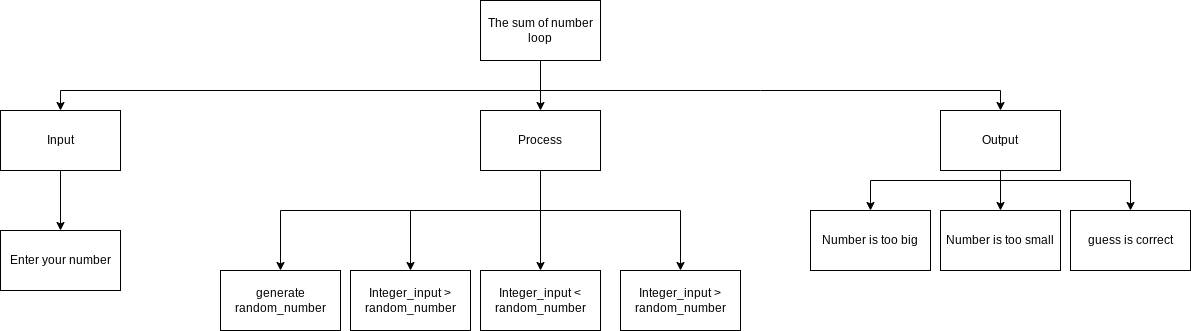

The diagram above was exported from draw.io. Its source (the exported page's mxGraphModel, read from the mxfile embedded in the PNG):
<mxGraphModel dx="1581" dy="1817" grid="1" gridSize="10" guides="1" tooltips="1" connect="1" arrows="1" fold="1" page="1" pageScale="1" pageWidth="827" pageHeight="1169" math="0" shadow="0">
  <root>
    <mxCell id="0" />
    <mxCell id="1" parent="0" />
    <mxCell id="2" style="edgeStyle=none;html=1;entryX=0.5;entryY=0;entryDx=0;entryDy=0;rounded=0;" parent="1" source="5" target="8" edge="1">
      <mxGeometry relative="1" as="geometry" />
    </mxCell>
    <mxCell id="3" style="edgeStyle=none;rounded=0;html=1;entryX=0.5;entryY=0;entryDx=0;entryDy=0;" parent="1" target="6" edge="1">
      <mxGeometry relative="1" as="geometry">
        <mxPoint x="260" y="-390.00000000000045" as="sourcePoint" />
        <Array as="points">
          <mxPoint x="-220" y="-390" />
        </Array>
      </mxGeometry>
    </mxCell>
    <mxCell id="4" style="edgeStyle=none;rounded=0;html=1;entryX=0.5;entryY=0;entryDx=0;entryDy=0;" parent="1" target="10" edge="1">
      <mxGeometry relative="1" as="geometry">
        <mxPoint x="260" y="-390.00000000000045" as="sourcePoint" />
        <Array as="points">
          <mxPoint x="480" y="-390" />
          <mxPoint x="720" y="-390" />
        </Array>
      </mxGeometry>
    </mxCell>
    <mxCell id="5" value="The sum of number loop" style="rounded=0;whiteSpace=wrap;html=1;" parent="1" vertex="1">
      <mxGeometry x="200" y="-480" width="120" height="60" as="geometry" />
    </mxCell>
    <mxCell id="18" value="" style="edgeStyle=none;html=1;" parent="1" source="6" target="11" edge="1">
      <mxGeometry relative="1" as="geometry" />
    </mxCell>
    <mxCell id="6" value="Input" style="rounded=0;whiteSpace=wrap;html=1;" parent="1" vertex="1">
      <mxGeometry x="-280" y="-370" width="120" height="60" as="geometry" />
    </mxCell>
    <mxCell id="34" style="edgeStyle=none;html=1;rounded=0;" parent="1" target="19" edge="1">
      <mxGeometry relative="1" as="geometry">
        <mxPoint x="260" y="-270" as="sourcePoint" />
        <Array as="points">
          <mxPoint x="400" y="-270" />
        </Array>
      </mxGeometry>
    </mxCell>
    <mxCell id="35" style="edgeStyle=none;html=1;entryX=0.5;entryY=0;entryDx=0;entryDy=0;" parent="1" source="8" target="20" edge="1">
      <mxGeometry relative="1" as="geometry" />
    </mxCell>
    <mxCell id="36" style="edgeStyle=none;html=1;entryX=0.5;entryY=0;entryDx=0;entryDy=0;rounded=0;" parent="1" target="30" edge="1">
      <mxGeometry relative="1" as="geometry">
        <mxPoint x="260" y="-270" as="sourcePoint" />
        <Array as="points">
          <mxPoint x="130" y="-270" />
        </Array>
      </mxGeometry>
    </mxCell>
    <mxCell id="37" style="edgeStyle=none;html=1;entryX=0.5;entryY=0;entryDx=0;entryDy=0;rounded=0;" parent="1" target="24" edge="1">
      <mxGeometry relative="1" as="geometry">
        <mxPoint x="260" y="-270" as="sourcePoint" />
        <Array as="points">
          <mxPoint y="-270" />
        </Array>
      </mxGeometry>
    </mxCell>
    <mxCell id="8" value="Process" style="rounded=0;whiteSpace=wrap;html=1;" parent="1" vertex="1">
      <mxGeometry x="200" y="-370" width="120" height="60" as="geometry" />
    </mxCell>
    <mxCell id="9" style="edgeStyle=none;rounded=0;html=1;" parent="1" target="14" edge="1">
      <mxGeometry relative="1" as="geometry">
        <mxPoint x="640" y="-300" as="sourcePoint" />
        <Array as="points">
          <mxPoint x="850" y="-300" />
        </Array>
      </mxGeometry>
    </mxCell>
    <mxCell id="26" style="edgeStyle=none;html=1;entryX=0.5;entryY=0;entryDx=0;entryDy=0;rounded=0;" parent="1" target="25" edge="1">
      <mxGeometry relative="1" as="geometry">
        <mxPoint x="660" y="-300" as="sourcePoint" />
        <Array as="points">
          <mxPoint x="590" y="-300" />
        </Array>
      </mxGeometry>
    </mxCell>
    <mxCell id="33" style="edgeStyle=none;html=1;entryX=0.5;entryY=0;entryDx=0;entryDy=0;" parent="1" source="10" target="31" edge="1">
      <mxGeometry relative="1" as="geometry" />
    </mxCell>
    <mxCell id="10" value="Output" style="rounded=0;whiteSpace=wrap;html=1;" parent="1" vertex="1">
      <mxGeometry x="660" y="-370" width="120" height="60" as="geometry" />
    </mxCell>
    <mxCell id="11" value="Enter your number" style="rounded=0;whiteSpace=wrap;html=1;" parent="1" vertex="1">
      <mxGeometry x="-280" y="-250" width="120" height="60" as="geometry" />
    </mxCell>
    <mxCell id="14" value="guess is correct" style="rounded=0;whiteSpace=wrap;html=1;" parent="1" vertex="1">
      <mxGeometry x="790" y="-270" width="120" height="60" as="geometry" />
    </mxCell>
    <mxCell id="19" value="Integer_input &amp;gt; random_number" style="rounded=0;whiteSpace=wrap;html=1;" parent="1" vertex="1">
      <mxGeometry x="340" y="-210" width="120" height="60" as="geometry" />
    </mxCell>
    <mxCell id="20" value="Integer_input &amp;lt; random_number" style="rounded=0;whiteSpace=wrap;html=1;" parent="1" vertex="1">
      <mxGeometry x="200" y="-210" width="120" height="60" as="geometry" />
    </mxCell>
    <mxCell id="24" value="generate random_number" style="rounded=0;whiteSpace=wrap;html=1;" parent="1" vertex="1">
      <mxGeometry x="-60" y="-210" width="120" height="60" as="geometry" />
    </mxCell>
    <mxCell id="25" value="Number is too big" style="rounded=0;whiteSpace=wrap;html=1;" parent="1" vertex="1">
      <mxGeometry x="530" y="-270" width="120" height="60" as="geometry" />
    </mxCell>
    <mxCell id="30" value="Integer_input &amp;gt; random_number" style="rounded=0;whiteSpace=wrap;html=1;" parent="1" vertex="1">
      <mxGeometry x="70" y="-210" width="120" height="60" as="geometry" />
    </mxCell>
    <mxCell id="31" value="Number is too small" style="rounded=0;whiteSpace=wrap;html=1;" parent="1" vertex="1">
      <mxGeometry x="660" y="-270" width="120" height="60" as="geometry" />
    </mxCell>
  </root>
</mxGraphModel>